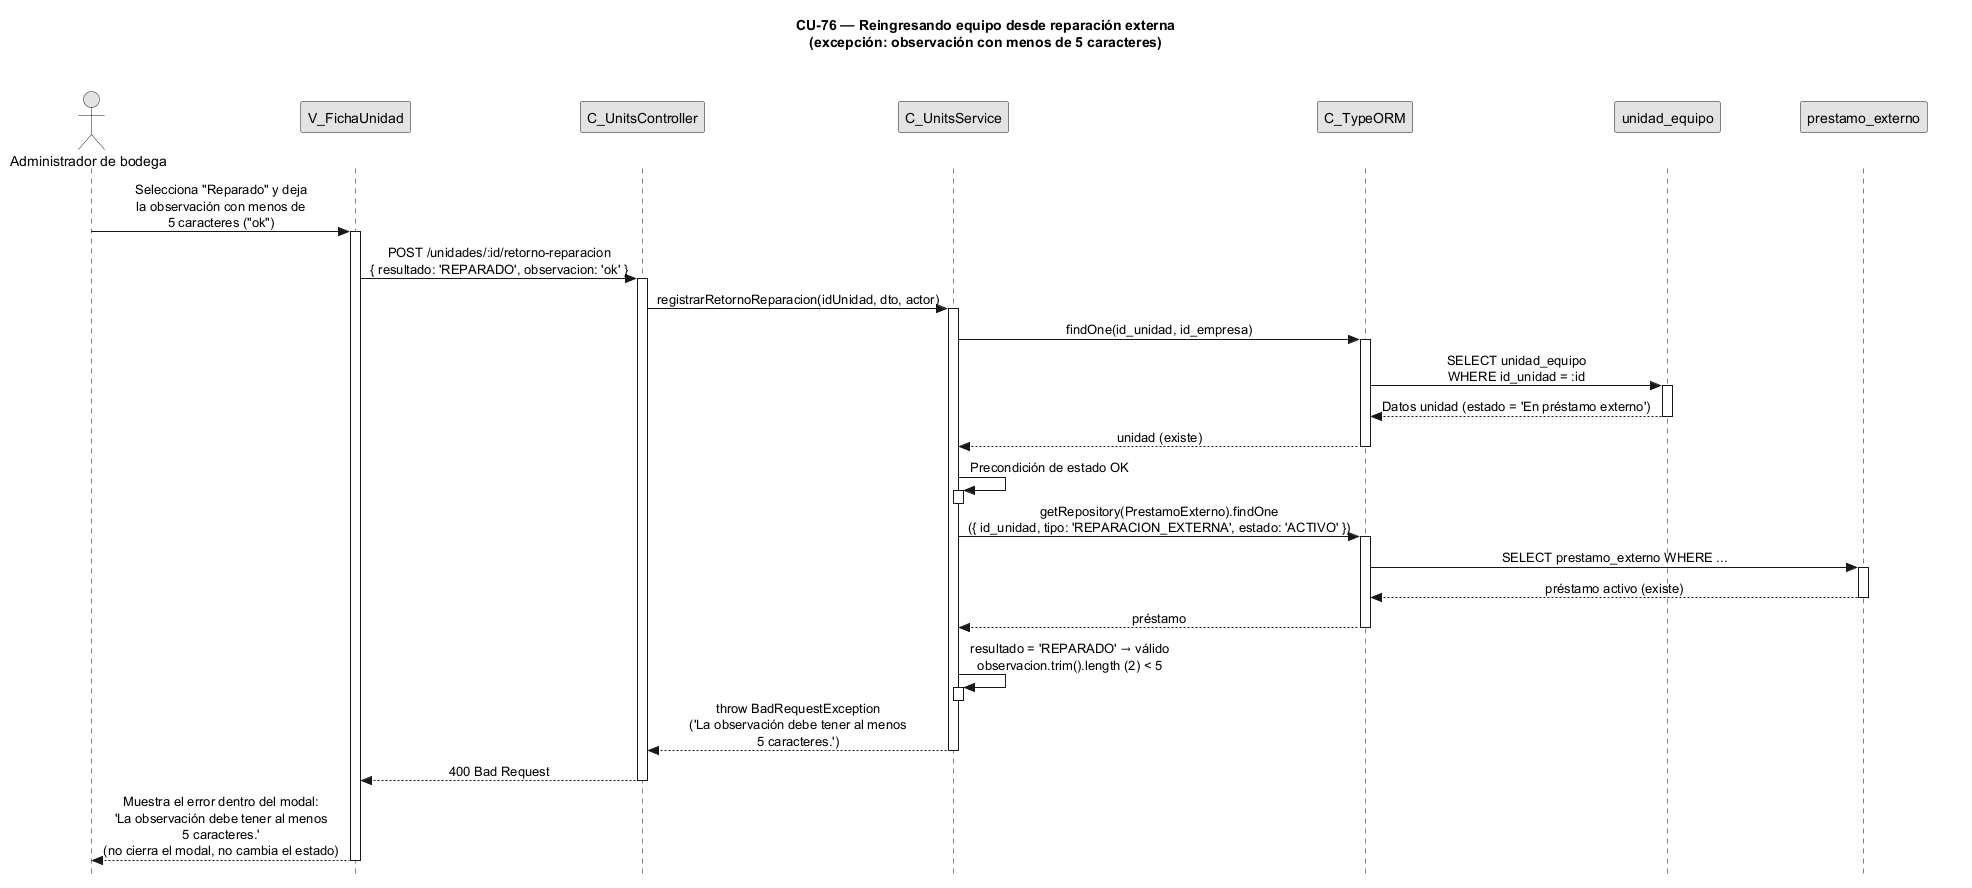

The diagram above was rendered by PlantUML. Its source (embedded in the PNG):
@startuml CU76-exc-observacion-corta
title CU-76 — Reingresando equipo desde reparación externa\n(excepción: observación con menos de 5 caracteres)

skinparam style strictuml
skinparam monochrome true
skinparam shadowing false
skinparam sequenceMessageAlign center
<style> sequenceDiagram { participant { Margin 35 } actor { Margin 15 } } </style>
skinparam sequence {
  MessageAlign center
  LifeLineBorderColor black
}
hide footbox

actor "Administrador de bodega" as user
participant "V_FichaUnidad" as view
participant "C_UnitsController" as ctrl
participant "C_UnitsService" as svc
participant "C_TypeORM" as orm
participant "unidad_equipo" as uent
participant "prestamo_externo" as pent

user -> view : Selecciona "Reparado" y deja\nla observación con menos de\n5 caracteres ("ok")
activate view

view -> ctrl : POST /unidades/:id/retorno-reparacion\n{ resultado: 'REPARADO', observacion: 'ok' }
activate ctrl

ctrl -> svc : registrarRetornoReparacion(idUnidad, dto, actor)
activate svc

svc -> orm : findOne(id_unidad, id_empresa)
activate orm
orm -> uent : SELECT unidad_equipo\nWHERE id_unidad = :id
activate uent
uent --> orm : Datos unidad (estado = 'En préstamo externo')
deactivate uent
orm --> svc : unidad (existe)
deactivate orm

svc -> svc : Precondición de estado OK
activate svc
deactivate svc

svc -> orm : getRepository(PrestamoExterno).findOne\n({ id_unidad, tipo: 'REPARACION_EXTERNA', estado: 'ACTIVO' })
activate orm
orm -> pent : SELECT prestamo_externo WHERE ...
activate pent
pent --> orm : préstamo activo (existe)
deactivate pent
orm --> svc : préstamo
deactivate orm

svc -> svc : resultado = 'REPARADO' → válido\nobservacion.trim().length (2) < 5
activate svc
deactivate svc

svc --> ctrl : throw BadRequestException\n('La observación debe tener al menos\n5 caracteres.')
deactivate svc

ctrl --> view : 400 Bad Request
deactivate ctrl

view --> user : Muestra el error dentro del modal:\n'La observación debe tener al menos\n5 caracteres.'\n(no cierra el modal, no cambia el estado)
deactivate view

@enduml